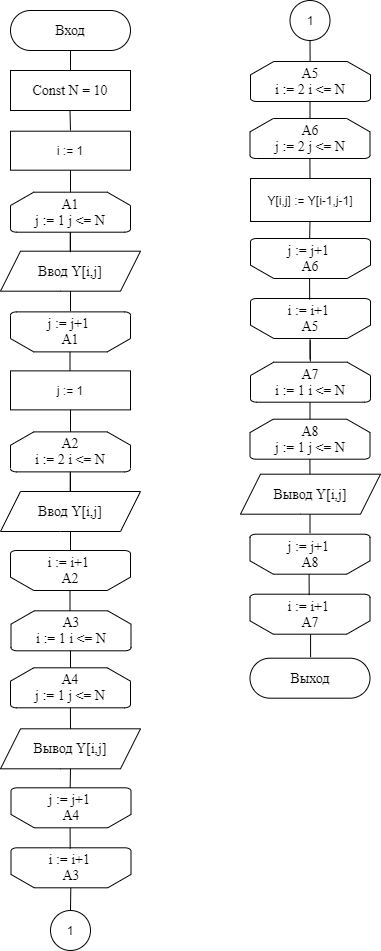

The diagram above was exported from draw.io. Its source (the exported page's mxGraphModel, read from the mxfile embedded in the PNG):
<mxGraphModel dx="1422" dy="762" grid="1" gridSize="10" guides="1" tooltips="1" connect="1" arrows="1" fold="1" page="1" pageScale="1" pageWidth="827" pageHeight="1169" math="0" shadow="0">
  <root>
    <mxCell id="0" />
    <mxCell id="1" parent="0" />
    <mxCell id="p77lYaRdRUuy1M874pAF-1" value="&lt;font style=&quot;font-size: 14px&quot; face=&quot;Times New Roman&quot;&gt;Вход&lt;/font&gt;" style="rounded=1;whiteSpace=wrap;html=1;arcSize=50;" parent="1" vertex="1">
      <mxGeometry x="234" y="50" width="120" height="40" as="geometry" />
    </mxCell>
    <mxCell id="p77lYaRdRUuy1M874pAF-3" value="Const N = 10" style="rounded=0;whiteSpace=wrap;html=1;fontFamily=Times New Roman;fontSize=14;" parent="1" vertex="1">
      <mxGeometry x="234" y="110" width="120" height="40" as="geometry" />
    </mxCell>
    <mxCell id="p77lYaRdRUuy1M874pAF-8" value="А1&lt;br&gt;j := 1 j &amp;lt;= N" style="strokeWidth=1;html=1;shape=mxgraph.flowchart.loop_limit;whiteSpace=wrap;rounded=1;fontFamily=Times New Roman;fontSize=14;" parent="1" vertex="1">
      <mxGeometry x="234" y="231.69" width="120" height="40" as="geometry" />
    </mxCell>
    <mxCell id="p77lYaRdRUuy1M874pAF-11" value="" style="endArrow=none;html=1;rounded=0;fontFamily=Times New Roman;fontSize=14;" parent="1" edge="1">
      <mxGeometry width="50" height="50" relative="1" as="geometry">
        <mxPoint x="294" y="110" as="sourcePoint" />
        <mxPoint x="294" y="90" as="targetPoint" />
      </mxGeometry>
    </mxCell>
    <mxCell id="p77lYaRdRUuy1M874pAF-12" value="" style="endArrow=none;html=1;rounded=0;fontFamily=Times New Roman;fontSize=14;" parent="1" edge="1">
      <mxGeometry width="50" height="50" relative="1" as="geometry">
        <mxPoint x="294" y="170" as="sourcePoint" />
        <mxPoint x="293.5" y="150" as="targetPoint" />
      </mxGeometry>
    </mxCell>
    <mxCell id="p77lYaRdRUuy1M874pAF-16" value="" style="endArrow=none;html=1;rounded=0;fontFamily=Times New Roman;fontSize=14;" parent="1" edge="1">
      <mxGeometry width="50" height="50" relative="1" as="geometry">
        <mxPoint x="293.71000000000004" y="291.69" as="sourcePoint" />
        <mxPoint x="293.71000000000004" y="271.69" as="targetPoint" />
      </mxGeometry>
    </mxCell>
    <mxCell id="p77lYaRdRUuy1M874pAF-19" value="Ввод Y[i,j]" style="shape=parallelogram;perimeter=parallelogramPerimeter;whiteSpace=wrap;html=1;fixedSize=1;rounded=1;fontFamily=Times New Roman;fontSize=14;strokeWidth=1;arcSize=0;" parent="1" vertex="1">
      <mxGeometry x="224" y="290.69" width="140" height="40" as="geometry" />
    </mxCell>
    <mxCell id="p77lYaRdRUuy1M874pAF-28" value="" style="endArrow=none;html=1;rounded=0;fontFamily=Times New Roman;fontSize=14;exitX=0.5;exitY=1;exitDx=0;exitDy=0;" parent="1" source="p77lYaRdRUuy1M874pAF-19" edge="1">
      <mxGeometry width="50" height="50" relative="1" as="geometry">
        <mxPoint x="244" y="390.69" as="sourcePoint" />
        <mxPoint x="294" y="350.69" as="targetPoint" />
      </mxGeometry>
    </mxCell>
    <mxCell id="p77lYaRdRUuy1M874pAF-58" value="j := j+1&amp;nbsp;&lt;br&gt;А1" style="strokeWidth=1;html=1;shape=mxgraph.flowchart.loop_limit;whiteSpace=wrap;rounded=0;fontFamily=Times New Roman;fontSize=14;direction=west;" parent="1" vertex="1">
      <mxGeometry x="234" y="351.38" width="120" height="40" as="geometry" />
    </mxCell>
    <mxCell id="p77lYaRdRUuy1M874pAF-63" value="" style="endArrow=none;html=1;rounded=0;fontFamily=Times New Roman;fontSize=14;" parent="1" edge="1">
      <mxGeometry width="50" height="50" relative="1" as="geometry">
        <mxPoint x="293.5" y="411.38" as="sourcePoint" />
        <mxPoint x="293.5" y="391.38" as="targetPoint" />
      </mxGeometry>
    </mxCell>
    <mxCell id="p77lYaRdRUuy1M874pAF-79" value="" style="endArrow=none;html=1;rounded=0;fontFamily=Times New Roman;fontSize=14;" parent="1" edge="1">
      <mxGeometry width="50" height="50" relative="1" as="geometry">
        <mxPoint x="294" y="591" as="sourcePoint" />
        <mxPoint x="294" y="571" as="targetPoint" />
      </mxGeometry>
    </mxCell>
    <mxCell id="sYwmflu_rb4g8e2DbQUc-1" value="i := 1" style="rounded=0;whiteSpace=wrap;html=1;" parent="1" vertex="1">
      <mxGeometry x="234" y="170.69" width="120" height="39" as="geometry" />
    </mxCell>
    <mxCell id="sYwmflu_rb4g8e2DbQUc-2" value="" style="endArrow=none;html=1;rounded=0;exitX=0.5;exitY=0;exitDx=0;exitDy=0;exitPerimeter=0;" parent="1" edge="1">
      <mxGeometry width="50" height="50" relative="1" as="geometry">
        <mxPoint x="294" y="291.69" as="sourcePoint" />
        <mxPoint x="294" y="271.69" as="targetPoint" />
      </mxGeometry>
    </mxCell>
    <mxCell id="sYwmflu_rb4g8e2DbQUc-3" value="" style="endArrow=none;html=1;rounded=0;exitX=0.5;exitY=0;exitDx=0;exitDy=0;exitPerimeter=0;" parent="1" source="p77lYaRdRUuy1M874pAF-8" edge="1">
      <mxGeometry width="50" height="50" relative="1" as="geometry">
        <mxPoint x="244" y="259.69" as="sourcePoint" />
        <mxPoint x="294" y="209.69" as="targetPoint" />
      </mxGeometry>
    </mxCell>
    <mxCell id="sYwmflu_rb4g8e2DbQUc-4" value="А2&lt;br&gt;i := 2 i &amp;lt;= N" style="strokeWidth=1;html=1;shape=mxgraph.flowchart.loop_limit;whiteSpace=wrap;rounded=1;fontFamily=Times New Roman;fontSize=14;" parent="1" vertex="1">
      <mxGeometry x="234" y="471.38" width="120" height="40" as="geometry" />
    </mxCell>
    <mxCell id="sYwmflu_rb4g8e2DbQUc-5" value="" style="endArrow=none;html=1;rounded=0;fontFamily=Times New Roman;fontSize=14;" parent="1" edge="1">
      <mxGeometry width="50" height="50" relative="1" as="geometry">
        <mxPoint x="293.71000000000004" y="531.3800000000001" as="sourcePoint" />
        <mxPoint x="293.71000000000004" y="511.38000000000005" as="targetPoint" />
      </mxGeometry>
    </mxCell>
    <mxCell id="sYwmflu_rb4g8e2DbQUc-7" value="Ввод Y[i,j]" style="shape=parallelogram;perimeter=parallelogramPerimeter;whiteSpace=wrap;html=1;fixedSize=1;rounded=1;fontFamily=Times New Roman;fontSize=14;strokeWidth=1;arcSize=0;" parent="1" vertex="1">
      <mxGeometry x="224" y="531.0000000000001" width="140" height="40" as="geometry" />
    </mxCell>
    <mxCell id="sYwmflu_rb4g8e2DbQUc-37" value="i := i+1&amp;nbsp;&lt;br&gt;А2" style="strokeWidth=1;html=1;shape=mxgraph.flowchart.loop_limit;whiteSpace=wrap;rounded=0;fontFamily=Times New Roman;fontSize=14;direction=west;" parent="1" vertex="1">
      <mxGeometry x="234" y="590" width="120" height="40" as="geometry" />
    </mxCell>
    <mxCell id="sYwmflu_rb4g8e2DbQUc-39" value="" style="endArrow=none;html=1;rounded=0;fontFamily=Times New Roman;fontSize=14;" parent="1" edge="1">
      <mxGeometry width="50" height="50" relative="1" as="geometry">
        <mxPoint x="293.5" y="650" as="sourcePoint" />
        <mxPoint x="293.5" y="630" as="targetPoint" />
      </mxGeometry>
    </mxCell>
    <mxCell id="sYwmflu_rb4g8e2DbQUc-46" value="j := 1" style="rounded=0;whiteSpace=wrap;html=1;" parent="1" vertex="1">
      <mxGeometry x="234" y="410.38" width="120" height="39" as="geometry" />
    </mxCell>
    <mxCell id="sYwmflu_rb4g8e2DbQUc-47" value="" style="endArrow=none;html=1;rounded=0;exitX=0.5;exitY=0;exitDx=0;exitDy=0;exitPerimeter=0;" parent="1" edge="1">
      <mxGeometry width="50" height="50" relative="1" as="geometry">
        <mxPoint x="294" y="531.3800000000001" as="sourcePoint" />
        <mxPoint x="294" y="511.38000000000005" as="targetPoint" />
      </mxGeometry>
    </mxCell>
    <mxCell id="sYwmflu_rb4g8e2DbQUc-48" value="" style="endArrow=none;html=1;rounded=0;exitX=0.5;exitY=0;exitDx=0;exitDy=0;exitPerimeter=0;" parent="1" source="sYwmflu_rb4g8e2DbQUc-4" edge="1">
      <mxGeometry width="50" height="50" relative="1" as="geometry">
        <mxPoint x="244" y="499.38000000000005" as="sourcePoint" />
        <mxPoint x="294" y="449.38" as="targetPoint" />
      </mxGeometry>
    </mxCell>
    <mxCell id="sYwmflu_rb4g8e2DbQUc-53" value="А3&lt;br&gt;i := 1 i &amp;lt;= N" style="strokeWidth=1;html=1;shape=mxgraph.flowchart.loop_limit;whiteSpace=wrap;rounded=1;fontFamily=Times New Roman;fontSize=14;" parent="1" vertex="1">
      <mxGeometry x="234.5" y="650.31" width="120" height="40" as="geometry" />
    </mxCell>
    <mxCell id="sYwmflu_rb4g8e2DbQUc-55" value="А4&lt;br&gt;j := 1 j &amp;lt;= N" style="strokeWidth=1;html=1;shape=mxgraph.flowchart.loop_limit;whiteSpace=wrap;rounded=1;fontFamily=Times New Roman;fontSize=14;" parent="1" vertex="1">
      <mxGeometry x="234" y="707.31" width="120" height="40" as="geometry" />
    </mxCell>
    <mxCell id="sYwmflu_rb4g8e2DbQUc-56" value="" style="endArrow=none;html=1;rounded=0;exitX=0.5;exitY=0;exitDx=0;exitDy=0;exitPerimeter=0;" parent="1" source="sYwmflu_rb4g8e2DbQUc-55" edge="1">
      <mxGeometry width="50" height="50" relative="1" as="geometry">
        <mxPoint x="244" y="740.31" as="sourcePoint" />
        <mxPoint x="294" y="690.31" as="targetPoint" />
      </mxGeometry>
    </mxCell>
    <mxCell id="sYwmflu_rb4g8e2DbQUc-57" value="Вывод Y[i,j]" style="shape=parallelogram;perimeter=parallelogramPerimeter;whiteSpace=wrap;html=1;fixedSize=1;rounded=1;fontFamily=Times New Roman;fontSize=14;strokeWidth=1;arcSize=0;" parent="1" vertex="1">
      <mxGeometry x="224" y="768.31" width="140" height="40" as="geometry" />
    </mxCell>
    <mxCell id="sYwmflu_rb4g8e2DbQUc-58" value="" style="endArrow=none;html=1;rounded=0;exitX=0.5;exitY=0;exitDx=0;exitDy=0;" parent="1" source="sYwmflu_rb4g8e2DbQUc-57" edge="1">
      <mxGeometry width="50" height="50" relative="1" as="geometry">
        <mxPoint x="293.9" y="764.31" as="sourcePoint" />
        <mxPoint x="293.9" y="747.31" as="targetPoint" />
      </mxGeometry>
    </mxCell>
    <mxCell id="sYwmflu_rb4g8e2DbQUc-59" value="j := j+1&amp;nbsp;&lt;br&gt;А4" style="strokeWidth=1;html=1;shape=mxgraph.flowchart.loop_limit;whiteSpace=wrap;rounded=0;fontFamily=Times New Roman;fontSize=14;direction=west;" parent="1" vertex="1">
      <mxGeometry x="234.5" y="827.31" width="120" height="40" as="geometry" />
    </mxCell>
    <mxCell id="sYwmflu_rb4g8e2DbQUc-60" value="" style="endArrow=none;html=1;rounded=0;exitX=0.5;exitY=0;exitDx=0;exitDy=0;entryX=0.5;entryY=1;entryDx=0;entryDy=0;" parent="1" target="sYwmflu_rb4g8e2DbQUc-57" edge="1">
      <mxGeometry width="50" height="50" relative="1" as="geometry">
        <mxPoint x="293.67999999999995" y="827.31" as="sourcePoint" />
        <mxPoint x="294" y="817.31" as="targetPoint" />
      </mxGeometry>
    </mxCell>
    <mxCell id="sYwmflu_rb4g8e2DbQUc-61" value="i := i+1&amp;nbsp;&lt;br&gt;А3" style="strokeWidth=1;html=1;shape=mxgraph.flowchart.loop_limit;whiteSpace=wrap;rounded=0;fontFamily=Times New Roman;fontSize=14;direction=west;" parent="1" vertex="1">
      <mxGeometry x="234.5" y="887.31" width="120" height="40" as="geometry" />
    </mxCell>
    <mxCell id="sYwmflu_rb4g8e2DbQUc-62" value="" style="endArrow=none;html=1;rounded=0;exitX=0.5;exitY=0;exitDx=0;exitDy=0;" parent="1" edge="1">
      <mxGeometry width="50" height="50" relative="1" as="geometry">
        <mxPoint x="293.67999999999984" y="888.31" as="sourcePoint" />
        <mxPoint x="293.5799999999999" y="867.31" as="targetPoint" />
      </mxGeometry>
    </mxCell>
    <mxCell id="sYwmflu_rb4g8e2DbQUc-63" value="А5&lt;br&gt;i := 2 i &amp;lt;= N" style="strokeWidth=1;html=1;shape=mxgraph.flowchart.loop_limit;whiteSpace=wrap;rounded=1;fontFamily=Times New Roman;fontSize=14;" parent="1" vertex="1">
      <mxGeometry x="474" y="101" width="120" height="40" as="geometry" />
    </mxCell>
    <mxCell id="sYwmflu_rb4g8e2DbQUc-64" value="А6&lt;br&gt;j := 2 j &amp;lt;= N" style="strokeWidth=1;html=1;shape=mxgraph.flowchart.loop_limit;whiteSpace=wrap;rounded=1;fontFamily=Times New Roman;fontSize=14;" parent="1" vertex="1">
      <mxGeometry x="473.5" y="158" width="120" height="40" as="geometry" />
    </mxCell>
    <mxCell id="sYwmflu_rb4g8e2DbQUc-65" value="" style="endArrow=none;html=1;rounded=0;exitX=0.5;exitY=0;exitDx=0;exitDy=0;exitPerimeter=0;" parent="1" source="sYwmflu_rb4g8e2DbQUc-64" edge="1">
      <mxGeometry width="50" height="50" relative="1" as="geometry">
        <mxPoint x="483.5" y="190.99999999999994" as="sourcePoint" />
        <mxPoint x="533.5" y="141" as="targetPoint" />
      </mxGeometry>
    </mxCell>
    <mxCell id="sYwmflu_rb4g8e2DbQUc-67" value="" style="endArrow=none;html=1;rounded=0;exitX=0.5;exitY=0;exitDx=0;exitDy=0;" parent="1" edge="1">
      <mxGeometry width="50" height="50" relative="1" as="geometry">
        <mxPoint x="533.5" y="218.99999999999994" as="sourcePoint" />
        <mxPoint x="533.4000000000001" y="197.99999999999994" as="targetPoint" />
      </mxGeometry>
    </mxCell>
    <mxCell id="sYwmflu_rb4g8e2DbQUc-68" value="j := j+1&amp;nbsp;&lt;br&gt;А6" style="strokeWidth=1;html=1;shape=mxgraph.flowchart.loop_limit;whiteSpace=wrap;rounded=0;fontFamily=Times New Roman;fontSize=14;direction=west;" parent="1" vertex="1">
      <mxGeometry x="474" y="277.99999999999994" width="120" height="40" as="geometry" />
    </mxCell>
    <mxCell id="sYwmflu_rb4g8e2DbQUc-69" value="" style="endArrow=none;html=1;rounded=0;exitX=0.5;exitY=0;exitDx=0;exitDy=0;entryX=0.5;entryY=1;entryDx=0;entryDy=0;" parent="1" edge="1">
      <mxGeometry width="50" height="50" relative="1" as="geometry">
        <mxPoint x="533.1799999999998" y="277.99999999999994" as="sourcePoint" />
        <mxPoint x="533.5" y="258.99999999999994" as="targetPoint" />
      </mxGeometry>
    </mxCell>
    <mxCell id="sYwmflu_rb4g8e2DbQUc-70" value="i := i+1&amp;nbsp;&lt;br&gt;А5" style="strokeWidth=1;html=1;shape=mxgraph.flowchart.loop_limit;whiteSpace=wrap;rounded=0;fontFamily=Times New Roman;fontSize=14;direction=west;" parent="1" vertex="1">
      <mxGeometry x="474" y="337.99999999999994" width="120" height="40" as="geometry" />
    </mxCell>
    <mxCell id="sYwmflu_rb4g8e2DbQUc-71" value="" style="endArrow=none;html=1;rounded=0;exitX=0.5;exitY=0;exitDx=0;exitDy=0;" parent="1" edge="1">
      <mxGeometry width="50" height="50" relative="1" as="geometry">
        <mxPoint x="533.1799999999998" y="338.99999999999994" as="sourcePoint" />
        <mxPoint x="533.0799999999999" y="317.99999999999994" as="targetPoint" />
      </mxGeometry>
    </mxCell>
    <mxCell id="sYwmflu_rb4g8e2DbQUc-72" value="" style="endArrow=none;html=1;rounded=0;exitX=0.5;exitY=0;exitDx=0;exitDy=0;" parent="1" edge="1">
      <mxGeometry width="50" height="50" relative="1" as="geometry">
        <mxPoint x="533.6" y="101" as="sourcePoint" />
        <mxPoint x="533.5000000000001" y="80" as="targetPoint" />
      </mxGeometry>
    </mxCell>
    <mxCell id="sYwmflu_rb4g8e2DbQUc-73" value="Y[i,j] := Y[i-1,j-1]" style="rounded=0;whiteSpace=wrap;html=1;" parent="1" vertex="1">
      <mxGeometry x="474" y="217.99999999999994" width="120" height="43" as="geometry" />
    </mxCell>
    <mxCell id="sYwmflu_rb4g8e2DbQUc-74" value="А7&lt;br&gt;i := 1 i &amp;lt;= N" style="strokeWidth=1;html=1;shape=mxgraph.flowchart.loop_limit;whiteSpace=wrap;rounded=1;fontFamily=Times New Roman;fontSize=14;" parent="1" vertex="1">
      <mxGeometry x="474" y="401.69" width="120" height="40" as="geometry" />
    </mxCell>
    <mxCell id="sYwmflu_rb4g8e2DbQUc-75" value="А8&lt;br&gt;j := 1 j &amp;lt;= N" style="strokeWidth=1;html=1;shape=mxgraph.flowchart.loop_limit;whiteSpace=wrap;rounded=1;fontFamily=Times New Roman;fontSize=14;" parent="1" vertex="1">
      <mxGeometry x="473.5" y="458.69" width="120" height="40" as="geometry" />
    </mxCell>
    <mxCell id="sYwmflu_rb4g8e2DbQUc-76" value="" style="endArrow=none;html=1;rounded=0;exitX=0.5;exitY=0;exitDx=0;exitDy=0;exitPerimeter=0;" parent="1" source="sYwmflu_rb4g8e2DbQUc-75" edge="1">
      <mxGeometry width="50" height="50" relative="1" as="geometry">
        <mxPoint x="483.5" y="491.69" as="sourcePoint" />
        <mxPoint x="533.5" y="441.69" as="targetPoint" />
      </mxGeometry>
    </mxCell>
    <mxCell id="sYwmflu_rb4g8e2DbQUc-77" value="" style="endArrow=none;html=1;rounded=0;exitX=0.5;exitY=0;exitDx=0;exitDy=0;" parent="1" edge="1">
      <mxGeometry width="50" height="50" relative="1" as="geometry">
        <mxPoint x="533.5" y="519.69" as="sourcePoint" />
        <mxPoint x="533.4000000000001" y="498.68999999999977" as="targetPoint" />
      </mxGeometry>
    </mxCell>
    <mxCell id="sYwmflu_rb4g8e2DbQUc-78" value="j := j+1&amp;nbsp;&lt;br&gt;А8" style="strokeWidth=1;html=1;shape=mxgraph.flowchart.loop_limit;whiteSpace=wrap;rounded=0;fontFamily=Times New Roman;fontSize=14;direction=west;" parent="1" vertex="1">
      <mxGeometry x="473.5" y="573.69" width="120" height="40" as="geometry" />
    </mxCell>
    <mxCell id="sYwmflu_rb4g8e2DbQUc-79" value="" style="endArrow=none;html=1;rounded=0;" parent="1" edge="1">
      <mxGeometry width="50" height="50" relative="1" as="geometry">
        <mxPoint x="533.5" y="572.69" as="sourcePoint" />
        <mxPoint x="533.48" y="553.69" as="targetPoint" />
      </mxGeometry>
    </mxCell>
    <mxCell id="sYwmflu_rb4g8e2DbQUc-80" value="i := i+1&amp;nbsp;&lt;br&gt;А7" style="strokeWidth=1;html=1;shape=mxgraph.flowchart.loop_limit;whiteSpace=wrap;rounded=0;fontFamily=Times New Roman;fontSize=14;direction=west;" parent="1" vertex="1">
      <mxGeometry x="473.5" y="633.69" width="120" height="40" as="geometry" />
    </mxCell>
    <mxCell id="sYwmflu_rb4g8e2DbQUc-81" value="" style="endArrow=none;html=1;rounded=0;exitX=0.5;exitY=0;exitDx=0;exitDy=0;" parent="1" edge="1">
      <mxGeometry width="50" height="50" relative="1" as="geometry">
        <mxPoint x="532.6799999999998" y="634.69" as="sourcePoint" />
        <mxPoint x="532.5799999999999" y="613.6899999999998" as="targetPoint" />
      </mxGeometry>
    </mxCell>
    <mxCell id="sYwmflu_rb4g8e2DbQUc-82" value="" style="endArrow=none;html=1;rounded=0;" parent="1" edge="1">
      <mxGeometry width="50" height="50" relative="1" as="geometry">
        <mxPoint x="533.5" y="398.99999999999994" as="sourcePoint" />
        <mxPoint x="533.5" y="377.99999999999994" as="targetPoint" />
      </mxGeometry>
    </mxCell>
    <mxCell id="sYwmflu_rb4g8e2DbQUc-84" value="Вывод Y[i,j]" style="shape=parallelogram;perimeter=parallelogramPerimeter;whiteSpace=wrap;html=1;fixedSize=1;rounded=1;fontFamily=Times New Roman;fontSize=14;strokeWidth=1;arcSize=0;" parent="1" vertex="1">
      <mxGeometry x="464" y="513.69" width="140" height="40" as="geometry" />
    </mxCell>
    <mxCell id="sYwmflu_rb4g8e2DbQUc-87" value="" style="endArrow=none;html=1;rounded=0;exitX=0.5;exitY=0;exitDx=0;exitDy=0;" parent="1" edge="1">
      <mxGeometry width="50" height="50" relative="1" as="geometry">
        <mxPoint x="533.8599999999998" y="400.99999999999994" as="sourcePoint" />
        <mxPoint x="533.7599999999999" y="379.99999999999994" as="targetPoint" />
      </mxGeometry>
    </mxCell>
    <mxCell id="sYwmflu_rb4g8e2DbQUc-91" value="" style="endArrow=none;html=1;rounded=0;" parent="1" edge="1">
      <mxGeometry width="50" height="50" relative="1" as="geometry">
        <mxPoint x="534.08" y="696.69" as="sourcePoint" />
        <mxPoint x="534.08" y="673.69" as="targetPoint" />
      </mxGeometry>
    </mxCell>
    <mxCell id="sYwmflu_rb4g8e2DbQUc-92" value="&lt;font face=&quot;Times New Roman&quot;&gt;&lt;span style=&quot;font-size: 14px&quot;&gt;Выход&lt;/span&gt;&lt;/font&gt;" style="rounded=1;whiteSpace=wrap;html=1;arcSize=50;" parent="1" vertex="1">
      <mxGeometry x="473.5" y="697.69" width="120" height="40" as="geometry" />
    </mxCell>
    <mxCell id="TASvbOv-FLdAPKXVyaqE-1" value="1" style="ellipse;whiteSpace=wrap;html=1;aspect=fixed;" vertex="1" parent="1">
      <mxGeometry x="513.5" y="40" width="40" height="40" as="geometry" />
    </mxCell>
    <mxCell id="TASvbOv-FLdAPKXVyaqE-2" value="1" style="ellipse;whiteSpace=wrap;html=1;aspect=fixed;" vertex="1" parent="1">
      <mxGeometry x="274" y="950" width="40" height="40" as="geometry" />
    </mxCell>
    <mxCell id="TASvbOv-FLdAPKXVyaqE-3" value="" style="endArrow=none;html=1;rounded=0;" edge="1" parent="1" source="TASvbOv-FLdAPKXVyaqE-2">
      <mxGeometry width="50" height="50" relative="1" as="geometry">
        <mxPoint x="294.39999999999986" y="948.31" as="sourcePoint" />
        <mxPoint x="294.29999999999995" y="927.3099999999997" as="targetPoint" />
      </mxGeometry>
    </mxCell>
  </root>
</mxGraphModel>